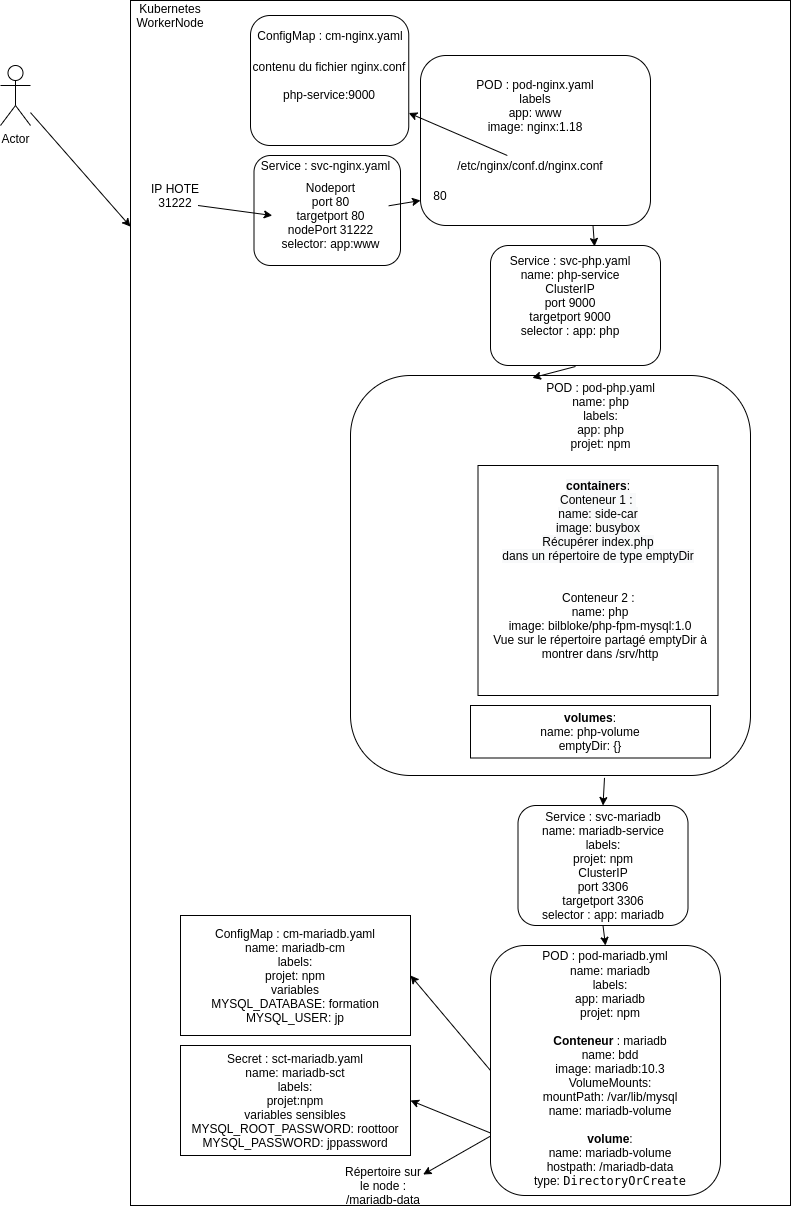

The diagram above was exported from draw.io. Its source (the exported page's mxGraphModel, read from the mxfile embedded in the PNG):
<mxGraphModel dx="1151" dy="787" grid="1" gridSize="10" guides="1" tooltips="1" connect="1" arrows="1" fold="1" page="1" pageScale="1" pageWidth="827" pageHeight="1169" math="0" shadow="0">
  <root>
    <mxCell id="0" />
    <mxCell id="1" parent="0" />
    <mxCell id="fXBfYKloKeV4JaGNfLF3-1" value="" style="rounded=0;whiteSpace=wrap;html=1;" vertex="1" parent="1">
      <mxGeometry x="160" y="65" width="660" height="1205" as="geometry" />
    </mxCell>
    <mxCell id="fXBfYKloKeV4JaGNfLF3-6" value="" style="rounded=1;whiteSpace=wrap;html=1;" vertex="1" parent="1">
      <mxGeometry x="380" y="440" width="400" height="400" as="geometry" />
    </mxCell>
    <mxCell id="fXBfYKloKeV4JaGNfLF3-35" value="" style="rounded=0;whiteSpace=wrap;html=1;" vertex="1" parent="1">
      <mxGeometry x="507.5" y="530" width="240" height="230" as="geometry" />
    </mxCell>
    <mxCell id="fXBfYKloKeV4JaGNfLF3-54" value="&lt;b&gt;volumes&lt;/b&gt;:&lt;br&gt;name: php-volume&lt;br&gt;emptyDir: {}" style="rounded=0;whiteSpace=wrap;html=1;" vertex="1" parent="1">
      <mxGeometry x="500" y="770" width="240" height="52.5" as="geometry" />
    </mxCell>
    <mxCell id="fXBfYKloKeV4JaGNfLF3-2" value="" style="rounded=1;whiteSpace=wrap;html=1;" vertex="1" parent="1">
      <mxGeometry x="450" y="120" width="230" height="170" as="geometry" />
    </mxCell>
    <mxCell id="fXBfYKloKeV4JaGNfLF3-4" value="" style="rounded=1;whiteSpace=wrap;html=1;" vertex="1" parent="1">
      <mxGeometry x="520" y="1010" width="230" height="250" as="geometry" />
    </mxCell>
    <mxCell id="fXBfYKloKeV4JaGNfLF3-7" value="POD : pod-mariadb.yml" style="text;html=1;strokeColor=none;fillColor=none;align=center;verticalAlign=middle;whiteSpace=wrap;rounded=0;" vertex="1" parent="1">
      <mxGeometry x="540" y="1010" width="190" height="20" as="geometry" />
    </mxCell>
    <mxCell id="fXBfYKloKeV4JaGNfLF3-9" value="POD : pod-nginx.yaml&lt;br&gt;labels&lt;br&gt;app: www&lt;br&gt;image: nginx:1.18" style="text;html=1;strokeColor=none;fillColor=none;align=center;verticalAlign=middle;whiteSpace=wrap;rounded=0;" vertex="1" parent="1">
      <mxGeometry x="500" y="150" width="130" height="40" as="geometry" />
    </mxCell>
    <mxCell id="fXBfYKloKeV4JaGNfLF3-11" value="/etc/nginx/conf.d/nginx.conf" style="text;html=1;strokeColor=none;fillColor=none;align=center;verticalAlign=middle;whiteSpace=wrap;rounded=0;" vertex="1" parent="1">
      <mxGeometry x="450" y="220" width="220" height="20" as="geometry" />
    </mxCell>
    <mxCell id="fXBfYKloKeV4JaGNfLF3-15" value="contenu du fichier nginx.conf&lt;br&gt;&lt;br&gt;php-service:9000" style="rounded=1;whiteSpace=wrap;html=1;" vertex="1" parent="1">
      <mxGeometry x="280" y="80" width="158.25" height="130" as="geometry" />
    </mxCell>
    <mxCell id="fXBfYKloKeV4JaGNfLF3-16" value="ConfigMap : cm-nginx.yaml" style="text;html=1;strokeColor=none;fillColor=none;align=center;verticalAlign=middle;whiteSpace=wrap;rounded=0;" vertex="1" parent="1">
      <mxGeometry x="263.25" y="90" width="193.5" height="20" as="geometry" />
    </mxCell>
    <mxCell id="fXBfYKloKeV4JaGNfLF3-18" value="Actor" style="shape=umlActor;verticalLabelPosition=bottom;verticalAlign=top;html=1;outlineConnect=0;" vertex="1" parent="1">
      <mxGeometry x="30" y="130" width="30" height="60" as="geometry" />
    </mxCell>
    <mxCell id="fXBfYKloKeV4JaGNfLF3-19" value="" style="endArrow=classic;html=1;" edge="1" parent="1" source="fXBfYKloKeV4JaGNfLF3-18" target="fXBfYKloKeV4JaGNfLF3-1">
      <mxGeometry width="50" height="50" relative="1" as="geometry">
        <mxPoint x="290" y="430" as="sourcePoint" />
        <mxPoint x="340" y="380" as="targetPoint" />
      </mxGeometry>
    </mxCell>
    <mxCell id="fXBfYKloKeV4JaGNfLF3-20" value="IP HOTE&lt;br&gt;31222" style="text;html=1;strokeColor=none;fillColor=none;align=center;verticalAlign=middle;whiteSpace=wrap;rounded=0;" vertex="1" parent="1">
      <mxGeometry x="160" y="250" width="90" height="20" as="geometry" />
    </mxCell>
    <mxCell id="fXBfYKloKeV4JaGNfLF3-21" value="" style="rounded=1;whiteSpace=wrap;html=1;" vertex="1" parent="1">
      <mxGeometry x="283.5" y="220" width="146.5" height="110" as="geometry" />
    </mxCell>
    <mxCell id="fXBfYKloKeV4JaGNfLF3-22" value="Service : svc-nginx.yaml" style="text;html=1;strokeColor=none;fillColor=none;align=center;verticalAlign=middle;whiteSpace=wrap;rounded=0;" vertex="1" parent="1">
      <mxGeometry x="271.75" y="220" width="166.5" height="20" as="geometry" />
    </mxCell>
    <mxCell id="fXBfYKloKeV4JaGNfLF3-23" value="Nodeport&lt;br&gt;port 80&lt;br&gt;targetport 80&lt;br&gt;nodePort 31222&lt;br&gt;selector: app:www" style="text;html=1;strokeColor=none;fillColor=none;align=center;verticalAlign=middle;whiteSpace=wrap;rounded=0;" vertex="1" parent="1">
      <mxGeometry x="301.75" y="260" width="116.5" height="40" as="geometry" />
    </mxCell>
    <mxCell id="fXBfYKloKeV4JaGNfLF3-24" value="" style="endArrow=classic;html=1;exitX=0.75;exitY=1;exitDx=0;exitDy=0;entryX=0;entryY=0.5;entryDx=0;entryDy=0;" edge="1" parent="1" source="fXBfYKloKeV4JaGNfLF3-20" target="fXBfYKloKeV4JaGNfLF3-23">
      <mxGeometry width="50" height="50" relative="1" as="geometry">
        <mxPoint x="290" y="370" as="sourcePoint" />
        <mxPoint x="340" y="320" as="targetPoint" />
      </mxGeometry>
    </mxCell>
    <mxCell id="fXBfYKloKeV4JaGNfLF3-25" value="80" style="text;html=1;strokeColor=none;fillColor=none;align=center;verticalAlign=middle;whiteSpace=wrap;rounded=0;" vertex="1" parent="1">
      <mxGeometry x="450" y="250" width="40" height="20" as="geometry" />
    </mxCell>
    <mxCell id="fXBfYKloKeV4JaGNfLF3-26" value="" style="endArrow=classic;html=1;entryX=0;entryY=0.75;entryDx=0;entryDy=0;" edge="1" parent="1" source="fXBfYKloKeV4JaGNfLF3-23" target="fXBfYKloKeV4JaGNfLF3-25">
      <mxGeometry width="50" height="50" relative="1" as="geometry">
        <mxPoint x="290" y="350" as="sourcePoint" />
        <mxPoint x="340" y="300" as="targetPoint" />
      </mxGeometry>
    </mxCell>
    <mxCell id="fXBfYKloKeV4JaGNfLF3-28" value="" style="rounded=1;whiteSpace=wrap;html=1;" vertex="1" parent="1">
      <mxGeometry x="520" y="310" width="170" height="120" as="geometry" />
    </mxCell>
    <mxCell id="fXBfYKloKeV4JaGNfLF3-29" value="Service : svc-php.yaml&lt;br&gt;name: php-service&lt;br&gt;ClusterIP&lt;br&gt;port 9000&lt;br&gt;targetport 9000&lt;br&gt;selector : app: php" style="text;html=1;strokeColor=none;fillColor=none;align=center;verticalAlign=middle;whiteSpace=wrap;rounded=0;" vertex="1" parent="1">
      <mxGeometry x="530" y="350" width="140" height="20" as="geometry" />
    </mxCell>
    <mxCell id="fXBfYKloKeV4JaGNfLF3-32" value="Conteneur 2 : &lt;br&gt;name: php&lt;br&gt;image: bilbloke/php-fpm-mysql:1.0&lt;br&gt;Vue sur le répertoire partagé emptyDir à montrer dans /srv/http" style="text;html=1;strokeColor=none;fillColor=none;align=center;verticalAlign=middle;whiteSpace=wrap;rounded=0;" vertex="1" parent="1">
      <mxGeometry x="520" y="670" width="220" height="40" as="geometry" />
    </mxCell>
    <mxCell id="fXBfYKloKeV4JaGNfLF3-33" value="" style="endArrow=classic;html=1;exitX=0.75;exitY=1;exitDx=0;exitDy=0;entryX=0.612;entryY=0.008;entryDx=0;entryDy=0;entryPerimeter=0;" edge="1" parent="1" source="fXBfYKloKeV4JaGNfLF3-2" target="fXBfYKloKeV4JaGNfLF3-28">
      <mxGeometry width="50" height="50" relative="1" as="geometry">
        <mxPoint x="290" y="400" as="sourcePoint" />
        <mxPoint x="340" y="350" as="targetPoint" />
      </mxGeometry>
    </mxCell>
    <mxCell id="fXBfYKloKeV4JaGNfLF3-34" value="" style="endArrow=classic;html=1;entryX=1;entryY=0.75;entryDx=0;entryDy=0;" edge="1" parent="1" source="fXBfYKloKeV4JaGNfLF3-11" target="fXBfYKloKeV4JaGNfLF3-15">
      <mxGeometry width="50" height="50" relative="1" as="geometry">
        <mxPoint x="290" y="400" as="sourcePoint" />
        <mxPoint x="340" y="350" as="targetPoint" />
      </mxGeometry>
    </mxCell>
    <mxCell id="fXBfYKloKeV4JaGNfLF3-37" value="" style="endArrow=classic;html=1;exitX=0.5;exitY=1;exitDx=0;exitDy=0;entryX=0.543;entryY=0.006;entryDx=0;entryDy=0;entryPerimeter=0;" edge="1" parent="1">
      <mxGeometry width="50" height="50" relative="1" as="geometry">
        <mxPoint x="605" y="431" as="sourcePoint" />
        <mxPoint x="561.905" y="442.31999999999994" as="targetPoint" />
      </mxGeometry>
    </mxCell>
    <mxCell id="fXBfYKloKeV4JaGNfLF3-38" value="name: mariadb&lt;br&gt;labels:&lt;br&gt;app: mariadb&lt;br&gt;projet: npm&lt;br&gt;&lt;br&gt;&lt;b&gt;Conteneur&lt;/b&gt; : mariadb&lt;br&gt;name: bdd&lt;br&gt;image: mariadb:10.3&lt;br&gt;VolumeMounts:&lt;br&gt;mountPath: /var/lib/mysql&lt;br&gt;name: mariadb-volume&lt;br&gt;&lt;br&gt;&lt;b&gt;volume&lt;/b&gt;:&lt;br&gt;name: mariadb-volume&lt;br&gt;hostpath: /mariadb-data&lt;br&gt;type:&amp;nbsp;&lt;code&gt;DirectoryOrCreate&lt;/code&gt;" style="text;html=1;strokeColor=none;fillColor=none;align=center;verticalAlign=middle;whiteSpace=wrap;rounded=0;" vertex="1" parent="1">
      <mxGeometry x="575" y="1097.5" width="130" height="85" as="geometry" />
    </mxCell>
    <mxCell id="fXBfYKloKeV4JaGNfLF3-39" value="ConfigMap : cm-mariadb.yaml&lt;br&gt;name: mariadb-cm&lt;br&gt;labels:&lt;br&gt;projet: npm&lt;br&gt;variables&lt;br&gt;MYSQL_DATABASE: formation&lt;br&gt;MYSQL_USER: jp" style="rounded=0;whiteSpace=wrap;html=1;" vertex="1" parent="1">
      <mxGeometry x="210" y="980" width="230" height="120" as="geometry" />
    </mxCell>
    <mxCell id="fXBfYKloKeV4JaGNfLF3-40" value="Secret : sct-mariadb.yaml&lt;br&gt;name: mariadb-sct&lt;br&gt;labels:&lt;br&gt;projet:npm&lt;br&gt;variables sensibles&lt;br&gt;MYSQL_ROOT_PASSWORD: roottoor&lt;br&gt;MYSQL_PASSWORD: jppassword" style="rounded=0;whiteSpace=wrap;html=1;" vertex="1" parent="1">
      <mxGeometry x="210" y="1110" width="230" height="110" as="geometry" />
    </mxCell>
    <mxCell id="fXBfYKloKeV4JaGNfLF3-41" value="" style="endArrow=classic;html=1;exitX=0;exitY=0.5;exitDx=0;exitDy=0;entryX=1;entryY=0.5;entryDx=0;entryDy=0;" edge="1" parent="1" source="fXBfYKloKeV4JaGNfLF3-4" target="fXBfYKloKeV4JaGNfLF3-39">
      <mxGeometry width="50" height="50" relative="1" as="geometry">
        <mxPoint x="490" y="640" as="sourcePoint" />
        <mxPoint x="540" y="590" as="targetPoint" />
      </mxGeometry>
    </mxCell>
    <mxCell id="fXBfYKloKeV4JaGNfLF3-42" value="" style="endArrow=classic;html=1;exitX=0;exitY=0.75;exitDx=0;exitDy=0;entryX=1;entryY=0.5;entryDx=0;entryDy=0;" edge="1" parent="1" source="fXBfYKloKeV4JaGNfLF3-4" target="fXBfYKloKeV4JaGNfLF3-40">
      <mxGeometry width="50" height="50" relative="1" as="geometry">
        <mxPoint x="490" y="640" as="sourcePoint" />
        <mxPoint x="540" y="590" as="targetPoint" />
      </mxGeometry>
    </mxCell>
    <mxCell id="fXBfYKloKeV4JaGNfLF3-43" value="Répertoire sur le node :&lt;br&gt;/mariadb-data" style="text;html=1;strokeColor=none;fillColor=none;align=center;verticalAlign=middle;whiteSpace=wrap;rounded=0;" vertex="1" parent="1">
      <mxGeometry x="368.25" y="1240" width="90" height="20" as="geometry" />
    </mxCell>
    <mxCell id="fXBfYKloKeV4JaGNfLF3-44" value="Kubernetes WorkerNode" style="text;html=1;strokeColor=none;fillColor=none;align=center;verticalAlign=middle;whiteSpace=wrap;rounded=0;" vertex="1" parent="1">
      <mxGeometry x="180" y="70" width="40" height="20" as="geometry" />
    </mxCell>
    <mxCell id="fXBfYKloKeV4JaGNfLF3-45" value="" style="endArrow=classic;html=1;entryX=0.938;entryY=-0.05;entryDx=0;entryDy=0;entryPerimeter=0;" edge="1" parent="1" source="fXBfYKloKeV4JaGNfLF3-4" target="fXBfYKloKeV4JaGNfLF3-43">
      <mxGeometry width="50" height="50" relative="1" as="geometry">
        <mxPoint x="630" y="1140" as="sourcePoint" />
        <mxPoint x="604" y="1210" as="targetPoint" />
      </mxGeometry>
    </mxCell>
    <mxCell id="fXBfYKloKeV4JaGNfLF3-46" value="" style="rounded=1;whiteSpace=wrap;html=1;" vertex="1" parent="1">
      <mxGeometry x="547.5" y="870" width="170" height="120" as="geometry" />
    </mxCell>
    <mxCell id="fXBfYKloKeV4JaGNfLF3-47" value="Service : svc-mariadb&lt;br&gt;name: mariadb-service&lt;br&gt;labels:&lt;br&gt;projet: npm&lt;br&gt;ClusterIP&lt;br&gt;port 3306&lt;br&gt;targetport 3306&lt;br&gt;selector : app: mariadb" style="text;html=1;strokeColor=none;fillColor=none;align=center;verticalAlign=middle;whiteSpace=wrap;rounded=0;" vertex="1" parent="1">
      <mxGeometry x="562.5" y="920" width="140" height="20" as="geometry" />
    </mxCell>
    <mxCell id="fXBfYKloKeV4JaGNfLF3-48" value="" style="endArrow=classic;html=1;exitX=0.635;exitY=1.006;exitDx=0;exitDy=0;entryX=0.5;entryY=0;entryDx=0;entryDy=0;exitPerimeter=0;" edge="1" parent="1" source="fXBfYKloKeV4JaGNfLF3-6" target="fXBfYKloKeV4JaGNfLF3-46">
      <mxGeometry width="50" height="50" relative="1" as="geometry">
        <mxPoint x="340" y="610" as="sourcePoint" />
        <mxPoint x="390" y="560" as="targetPoint" />
      </mxGeometry>
    </mxCell>
    <mxCell id="fXBfYKloKeV4JaGNfLF3-49" value="" style="endArrow=classic;html=1;exitX=0.5;exitY=1;exitDx=0;exitDy=0;entryX=0.5;entryY=0;entryDx=0;entryDy=0;" edge="1" parent="1" source="fXBfYKloKeV4JaGNfLF3-46" target="fXBfYKloKeV4JaGNfLF3-4">
      <mxGeometry width="50" height="50" relative="1" as="geometry">
        <mxPoint x="380" y="880" as="sourcePoint" />
        <mxPoint x="430" y="830" as="targetPoint" />
      </mxGeometry>
    </mxCell>
    <mxCell id="fXBfYKloKeV4JaGNfLF3-50" value="POD : pod-php.yaml&lt;br&gt;name: php&lt;br&gt;labels:&lt;br&gt;app: php&lt;br&gt;projet: npm" style="text;html=1;strokeColor=none;fillColor=none;align=center;verticalAlign=middle;whiteSpace=wrap;rounded=0;" vertex="1" parent="1">
      <mxGeometry x="552.5" y="470" width="155" height="20" as="geometry" />
    </mxCell>
    <mxCell id="fXBfYKloKeV4JaGNfLF3-63" value="&lt;meta charset=&quot;utf-8&quot;&gt;&lt;b style=&quot;color: rgb(0, 0, 0); font-family: helvetica; font-size: 12px; font-style: normal; letter-spacing: normal; text-align: center; text-indent: 0px; text-transform: none; word-spacing: 0px; background-color: rgb(248, 249, 250);&quot;&gt;containers&lt;/b&gt;&lt;span style=&quot;color: rgb(0, 0, 0); font-family: helvetica; font-size: 12px; font-style: normal; font-weight: 400; letter-spacing: normal; text-align: center; text-indent: 0px; text-transform: none; word-spacing: 0px; background-color: rgb(248, 249, 250); display: inline; float: none;&quot;&gt;:&lt;/span&gt;&lt;br style=&quot;color: rgb(0, 0, 0); font-family: helvetica; font-size: 12px; font-style: normal; font-weight: 400; letter-spacing: normal; text-align: center; text-indent: 0px; text-transform: none; word-spacing: 0px; background-color: rgb(248, 249, 250);&quot;&gt;&lt;span style=&quot;color: rgb(0, 0, 0); font-family: helvetica; font-size: 12px; font-style: normal; font-weight: 400; letter-spacing: normal; text-align: center; text-indent: 0px; text-transform: none; word-spacing: 0px; background-color: rgb(248, 249, 250); display: inline; float: none;&quot;&gt;Conteneur 1 :&lt;span&gt;&amp;nbsp;&lt;/span&gt;&lt;/span&gt;&lt;br style=&quot;color: rgb(0, 0, 0); font-family: helvetica; font-size: 12px; font-style: normal; font-weight: 400; letter-spacing: normal; text-align: center; text-indent: 0px; text-transform: none; word-spacing: 0px; background-color: rgb(248, 249, 250);&quot;&gt;&lt;span style=&quot;color: rgb(0, 0, 0); font-family: helvetica; font-size: 12px; font-style: normal; font-weight: 400; letter-spacing: normal; text-align: center; text-indent: 0px; text-transform: none; word-spacing: 0px; background-color: rgb(248, 249, 250); display: inline; float: none;&quot;&gt;name: side-car&lt;/span&gt;&lt;br style=&quot;color: rgb(0, 0, 0); font-family: helvetica; font-size: 12px; font-style: normal; font-weight: 400; letter-spacing: normal; text-align: center; text-indent: 0px; text-transform: none; word-spacing: 0px; background-color: rgb(248, 249, 250);&quot;&gt;&lt;span style=&quot;color: rgb(0, 0, 0); font-family: helvetica; font-size: 12px; font-style: normal; font-weight: 400; letter-spacing: normal; text-align: center; text-indent: 0px; text-transform: none; word-spacing: 0px; background-color: rgb(248, 249, 250); display: inline; float: none;&quot;&gt;image: busybox&lt;/span&gt;&lt;br style=&quot;color: rgb(0, 0, 0); font-family: helvetica; font-size: 12px; font-style: normal; font-weight: 400; letter-spacing: normal; text-align: center; text-indent: 0px; text-transform: none; word-spacing: 0px; background-color: rgb(248, 249, 250);&quot;&gt;&lt;span style=&quot;color: rgb(0, 0, 0); font-family: helvetica; font-size: 12px; font-style: normal; font-weight: 400; letter-spacing: normal; text-align: center; text-indent: 0px; text-transform: none; word-spacing: 0px; background-color: rgb(248, 249, 250); display: inline; float: none;&quot;&gt;Récupérer index.php&lt;/span&gt;&lt;br style=&quot;color: rgb(0, 0, 0); font-family: helvetica; font-size: 12px; font-style: normal; font-weight: 400; letter-spacing: normal; text-align: center; text-indent: 0px; text-transform: none; word-spacing: 0px; background-color: rgb(248, 249, 250);&quot;&gt;&lt;span style=&quot;color: rgb(0, 0, 0); font-family: helvetica; font-size: 12px; font-style: normal; font-weight: 400; letter-spacing: normal; text-align: center; text-indent: 0px; text-transform: none; word-spacing: 0px; background-color: rgb(248, 249, 250); display: inline; float: none;&quot;&gt;dans un répertoire de type emptyDir&lt;/span&gt;" style="text;html=1;strokeColor=none;fillColor=none;align=center;verticalAlign=middle;whiteSpace=wrap;rounded=0;" vertex="1" parent="1">
      <mxGeometry x="512.5" y="545" width="230" height="80" as="geometry" />
    </mxCell>
  </root>
</mxGraphModel>